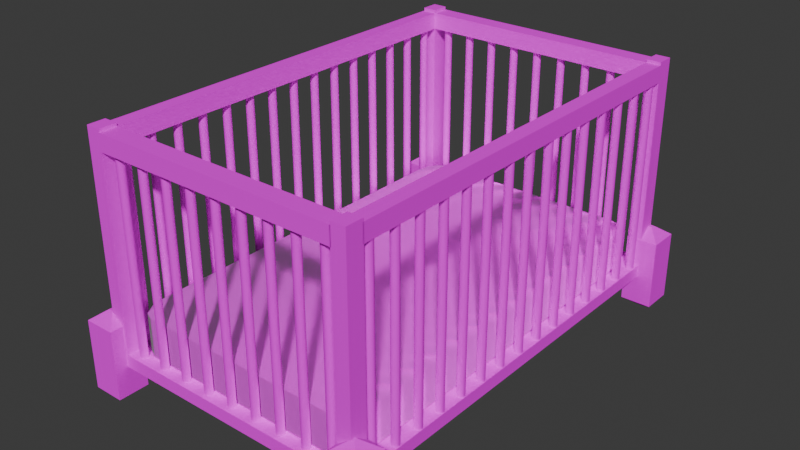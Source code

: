 # Source: BabyCrib.blend  (saved by Blender 4.1.24; exported with 4.5.12 LTS)
import bpy
from mathutils import Matrix  # noqa: F401  (used for matrix-valued properties, if any)

bpy.ops.wm.read_factory_settings(use_empty=True)
scene = bpy.context.scene
scene.name = 'Scene'

# ---- collections
col_collection = bpy.data.collections.new('Collection'); scene.collection.children.link(col_collection)

# ---- images (referenced by path relative to the original .blend; pixels are not part of the script)
import os
ASSET_DIR = os.environ.get("B2B_ASSET_DIR", "")  # directory of the original .blend (textures are referenced by path, not embedded)
HERE = os.path.dirname(os.path.abspath(__file__))  # packed textures are extracted next to this script under _unpacked/

def load_image(name, relpath, width, height, colorspace="sRGB"):
    """Load a texture the original file referenced (path relative to the .blend, or extracted next to this script)."""
    p = next((c for c in (os.path.join(HERE, relpath), os.path.join(ASSET_DIR, relpath)) if relpath and os.path.exists(c)), "")
    if p:
        img = bpy.data.images.load(p, check_existing=True)
        img.name = name
    else:  # same state as the original file: an image datablock whose file is absent (Cycles renders it pink)
        img = bpy.data.images.new(name, width, height)
        img.source = "FILE"
        img.filepath = "//" + (relpath or name)
    img.colorspace_settings.name = colorspace
    return img
img_poliigon_woodfloorash_4186_basecolor_jpg = load_image('Poliigon_WoodFloorAsh_4186_BaseColor.jpg', '2K/Poliigon_WoodFloorAsh_4186_BaseColor.jpg', 1024, 1024, 'sRGB')
img_towelcotton001_ao_1k_metalness_png = load_image('TowelCotton001_AO_1K_METALNESS.png', 'TowelCotton001_AO_1K_METALNESS.png', 1024, 1024, 'sRGB')
img_towelcotton001_col_1k_metalness_png = load_image('TowelCotton001_COL_1K_METALNESS.png', 'TowelCotton001_COL_1K_METALNESS.png', 1024, 1024, 'sRGB')
img_towelcotton001_roughness_1k_metalness_png = load_image('TowelCotton001_ROUGHNESS_1K_METALNESS.png', 'TowelCotton001_ROUGHNESS_1K_METALNESS.png', 1024, 1024, 'sRGB')
img_towelcotton001_nrm_1k_metalness_png = load_image('TowelCotton001_NRM_1K_METALNESS.png', 'TowelCotton001_NRM_1K_METALNESS.png', 1024, 1024, 'sRGB')

# ---- materials (node trees are filled in below, after node groups)
mat_woodmatcrib_001 = bpy.data.materials.new('WOODMATCRIB.001')
mat_woodmatcrib_001.use_transparent_shadow = False
mat_cribmatfabric = bpy.data.materials.new('cribmatfabric')
mat_cribmatfabric.use_transparent_shadow = False

# ---- material node trees
mat_woodmatcrib_001.use_nodes = True; mat_woodmatcrib_001.node_tree.nodes.clear()
_N = mat_woodmatcrib_001.node_tree.nodes; _L = mat_woodmatcrib_001.node_tree.links
n0 = _N.new('ShaderNodeBsdfPrincipled'); n0.name = 'Principled BSDF'; n0.location = (47, 298)
n0.inputs[2].default_value = 1.0
n0.inputs[3].default_value = 1.0
n0.inputs[13].default_value = 0.0
n0.inputs[14].default_value = (0.2527, 0.2527, 0.2527, 1.0)
n1 = _N.new('ShaderNodeOutputMaterial'); n1.name = 'Material Output'; n1.location = (300, 300)
n2 = _N.new('ShaderNodeTexImage'); n2.name = 'Image Texture.001'; n2.location = (-456, 382)
n2.image = img_poliigon_woodfloorash_4186_basecolor_jpg
_L.new(n0.outputs[0], n1.inputs[0])
_L.new(n2.outputs[0], n0.inputs[0])
n1.is_active_output = True
mat_cribmatfabric.use_nodes = True; mat_cribmatfabric.node_tree.nodes.clear()
_N = mat_cribmatfabric.node_tree.nodes; _L = mat_cribmatfabric.node_tree.links
n0 = _N.new('ShaderNodeBsdfPrincipled'); n0.name = 'Principled BSDF'; n0.location = (83, 300)
n1 = _N.new('ShaderNodeOutputMaterial'); n1.name = 'Material Output'; n1.location = (373, 300)
n2 = _N.new('ShaderNodeTexImage'); n2.name = 'Image Texture'; n2.location = (-719, 490)
n2.image = img_towelcotton001_ao_1k_metalness_png
n3 = _N.new('ShaderNodeTexImage'); n3.name = 'Image Texture.001'; n3.location = (-564, 253)
n3.image = img_towelcotton001_col_1k_metalness_png
n4 = _N.new('ShaderNodeTexImage'); n4.name = 'Image Texture.002'; n4.location = (-557, 185)
n4.image = img_towelcotton001_roughness_1k_metalness_png
n5 = _N.new('ShaderNodeTexImage'); n5.name = 'Image Texture.003'; n5.location = (-304, 49)
n5.image = img_towelcotton001_nrm_1k_metalness_png
_L.new(n0.outputs[0], n1.inputs[0])
_L.new(n2.outputs[0], n0.inputs[0])
_L.new(n5.outputs[0], n0.inputs[5])
_L.new(n4.outputs[0], n0.inputs[2])
_L.new(n3.outputs[0], n0.inputs[3])
n1.is_active_output = True

# ---- world
world_world = bpy.data.worlds.new('World'); scene.world = world_world
world_world.use_nodes = True; world_world.node_tree.nodes.clear()
_N = world_world.node_tree.nodes; _L = world_world.node_tree.links
n0 = _N.new('ShaderNodeOutputWorld'); n0.name = 'World Output'; n0.location = (300, 300)
n1 = _N.new('ShaderNodeBackground'); n1.name = 'Background'; n1.location = (10, 300)
n1.inputs[0].default_value = (0.05088, 0.05088, 0.05088, 1.0)
_L.new(n1.outputs[0], n0.inputs[0])
n0.is_active_output = True
world_world.color = (0.05088, 0.05088, 0.05088)
world_world.use_sun_shadow = False
world_world.sun_shadow_jitter_overblur = 0.0

# ---- meshes
me_cube = bpy.data.meshes.new('Cube')
me_cube.from_pydata([(1.0, 1.0, 1.0), (1.0, 1.0, -1.0), (1.0, -1.0, 1.0), (1.0, -1.0, -1.0), (-1.0, 1.0, 1.0), (-1.0, 1.0, -1.0), (-1.0, -1.0, 1.0), (-1.0, -1.0, -1.0), (0.1374, -0.1374, 1.291), (-0.1374, -0.1374, 1.291), (0.1374, 0.1374, 1.291), (-0.1374, 0.1374, 1.291), (-0.0956, 0.0956, -1.291), (-0.0956, -0.0956, -1.291), (0.0956, 0.0956, -1.291), (0.0956, -0.0956, -1.291)], [], [(4, 6, 9, 11), (3, 2, 6, 7), (7, 6, 4, 5), (7, 5, 12, 13), (1, 0, 2, 3), (5, 4, 0, 1), (10, 11, 9, 8), (2, 0, 10, 8), (0, 4, 11, 10), (6, 2, 8, 9), (12, 14, 15, 13), (1, 3, 15, 14), (5, 1, 14, 12), (3, 7, 13, 15)])
_uv = me_cube.uv_layers.new(name='UVMap')
_uv.uv.foreach_set('vector', [0.625, 0.25, 0.625, 0.0, 0.625, 0.0, 0.625, 0.25, 0.375, 0.75, 0.625, 0.75, 0.625, 1.0, 0.375, 1.0, 0.375, 0.0, 0.625, 0.0, 0.625, 0.25, 0.375, 0.25, 0.375, 0.0, 0.375, 0.25, 0.375, 0.25, 0.375, 0.0, 0.375, 0.5, 0.625, 0.5, 0.625, 0.75, 0.375, 0.75, 0.375, 0.25, 0.625, 0.25, 0.625, 0.5, 0.375, 0.5, 0.625, 0.5, 0.875, 0.5, 0.875, 0.75, 0.625, 0.75, 0.625, 0.75, 0.625, 0.5, 0.625, 0.5, 0.625, 0.75, 0.625, 0.5, 0.625, 0.25, 0.625, 0.25, 0.625, 0.5, 0.625, 1.0, 0.625, 0.75, 0.625, 0.75, 0.625, 1.0, 0.125, 0.5, 0.375, 0.5, 0.375, 0.75, 0.125, 0.75, 0.375, 0.5, 0.375, 0.75, 0.375, 0.75, 0.375, 0.5, 0.375, 0.25, 0.375, 0.5, 0.375, 0.5, 0.375, 0.25, 0.375, 0.75, 0.375, 1.0, 0.375, 1.0, 0.375, 0.75])
me_cube.materials.append(mat_woodmatcrib_001)
me_cube.use_mirror_vertex_groups = False
me_cube.update()
me_cube_001 = bpy.data.meshes.new('Cube.001')
me_cube_001.from_pydata([(1.0, 1.0, 1.0), (1.0, 1.0, -1.0), (1.0, -1.0, 1.0), (1.0, -1.0, -1.0), (-1.0, 1.0, 1.0), (-1.0, 1.0, -1.0), (-1.0, -1.0, 1.0), (-1.0, -1.0, -1.0), (0.1374, -0.1374, 1.291), (-0.1374, -0.1374, 1.291), (0.1374, 0.1374, 1.291), (-0.1374, 0.1374, 1.291), (-0.0956, 0.0956, -1.291), (-0.0956, -0.0956, -1.291), (0.0956, 0.0956, -1.291), (0.0956, -0.0956, -1.291)], [], [(4, 6, 9, 11), (3, 2, 6, 7), (7, 6, 4, 5), (7, 5, 12, 13), (1, 0, 2, 3), (5, 4, 0, 1), (10, 11, 9, 8), (2, 0, 10, 8), (0, 4, 11, 10), (6, 2, 8, 9), (12, 14, 15, 13), (1, 3, 15, 14), (5, 1, 14, 12), (3, 7, 13, 15)])
_uv = me_cube_001.uv_layers.new(name='UVMap')
_uv.uv.foreach_set('vector', [0.625, 0.25, 0.625, 0.0, 0.625, 0.0, 0.625, 0.25, 0.375, 0.75, 0.625, 0.75, 0.625, 1.0, 0.375, 1.0, 0.375, 0.0, 0.625, 0.0, 0.625, 0.25, 0.375, 0.25, 0.375, 0.0, 0.375, 0.25, 0.375, 0.25, 0.375, 0.0, 0.375, 0.5, 0.625, 0.5, 0.625, 0.75, 0.375, 0.75, 0.375, 0.25, 0.625, 0.25, 0.625, 0.5, 0.375, 0.5, 0.625, 0.5, 0.875, 0.5, 0.875, 0.75, 0.625, 0.75, 0.625, 0.75, 0.625, 0.5, 0.625, 0.5, 0.625, 0.75, 0.625, 0.5, 0.625, 0.25, 0.625, 0.25, 0.625, 0.5, 0.625, 1.0, 0.625, 0.75, 0.625, 0.75, 0.625, 1.0, 0.125, 0.5, 0.375, 0.5, 0.375, 0.75, 0.125, 0.75, 0.375, 0.5, 0.375, 0.75, 0.375, 0.75, 0.375, 0.5, 0.375, 0.25, 0.375, 0.5, 0.375, 0.5, 0.375, 0.25, 0.375, 0.75, 0.375, 1.0, 0.375, 1.0, 0.375, 0.75])
me_cube_001.materials.append(mat_woodmatcrib_001)
me_cube_001.use_mirror_vertex_groups = False
me_cube_001.update()
me_cube_002 = bpy.data.meshes.new('Cube.002')
me_cube_002.from_pydata([(1.0, 1.0, 1.0), (1.0, 1.0, -1.0), (1.0, -1.0, 1.0), (1.0, -1.0, -1.0), (-1.0, 1.0, 1.0), (-1.0, 1.0, -1.0), (-1.0, -1.0, 1.0), (-1.0, -1.0, -1.0), (0.1374, -0.1374, 1.291), (-0.1374, -0.1374, 1.291), (0.1374, 0.1374, 1.291), (-0.1374, 0.1374, 1.291), (-0.0956, 0.0956, -1.291), (-0.0956, -0.0956, -1.291), (0.0956, 0.0956, -1.291), (0.0956, -0.0956, -1.291)], [], [(4, 6, 9, 11), (3, 2, 6, 7), (7, 6, 4, 5), (7, 5, 12, 13), (1, 0, 2, 3), (5, 4, 0, 1), (10, 11, 9, 8), (2, 0, 10, 8), (0, 4, 11, 10), (6, 2, 8, 9), (12, 14, 15, 13), (1, 3, 15, 14), (5, 1, 14, 12), (3, 7, 13, 15)])
_uv = me_cube_002.uv_layers.new(name='UVMap')
_uv.uv.foreach_set('vector', [0.625, 0.25, 0.625, 0.0, 0.625, 0.0, 0.625, 0.25, 0.375, 0.75, 0.625, 0.75, 0.625, 1.0, 0.375, 1.0, 0.375, 0.0, 0.625, 0.0, 0.625, 0.25, 0.375, 0.25, 0.375, 0.0, 0.375, 0.25, 0.375, 0.25, 0.375, 0.0, 0.375, 0.5, 0.625, 0.5, 0.625, 0.75, 0.375, 0.75, 0.375, 0.25, 0.625, 0.25, 0.625, 0.5, 0.375, 0.5, 0.625, 0.5, 0.875, 0.5, 0.875, 0.75, 0.625, 0.75, 0.625, 0.75, 0.625, 0.5, 0.625, 0.5, 0.625, 0.75, 0.625, 0.5, 0.625, 0.25, 0.625, 0.25, 0.625, 0.5, 0.625, 1.0, 0.625, 0.75, 0.625, 0.75, 0.625, 1.0, 0.125, 0.5, 0.375, 0.5, 0.375, 0.75, 0.125, 0.75, 0.375, 0.5, 0.375, 0.75, 0.375, 0.75, 0.375, 0.5, 0.375, 0.25, 0.375, 0.5, 0.375, 0.5, 0.375, 0.25, 0.375, 0.75, 0.375, 1.0, 0.375, 1.0, 0.375, 0.75])
me_cube_002.materials.append(mat_woodmatcrib_001)
me_cube_002.use_mirror_vertex_groups = False
me_cube_002.update()
me_cube_003 = bpy.data.meshes.new('Cube.003')
me_cube_003.from_pydata([(1.0, 1.0, 1.0), (1.0, 1.0, -1.0), (1.0, -1.0, 1.0), (1.0, -1.0, -1.0), (-1.0, 1.0, 1.0), (-1.0, 1.0, -1.0), (-1.0, -1.0, 1.0), (-1.0, -1.0, -1.0), (0.1374, -0.1374, 1.291), (-0.1374, -0.1374, 1.291), (0.1374, 0.1374, 1.291), (-0.1374, 0.1374, 1.291), (-0.0956, 0.0956, -1.291), (-0.0956, -0.0956, -1.291), (0.0956, 0.0956, -1.291), (0.0956, -0.0956, -1.291)], [], [(4, 6, 9, 11), (3, 2, 6, 7), (7, 6, 4, 5), (7, 5, 12, 13), (1, 0, 2, 3), (5, 4, 0, 1), (10, 11, 9, 8), (2, 0, 10, 8), (0, 4, 11, 10), (6, 2, 8, 9), (12, 14, 15, 13), (1, 3, 15, 14), (5, 1, 14, 12), (3, 7, 13, 15)])
_uv = me_cube_003.uv_layers.new(name='UVMap')
_uv.uv.foreach_set('vector', [0.625, 0.25, 0.625, 0.0, 0.625, 0.0, 0.625, 0.25, 0.375, 0.75, 0.625, 0.75, 0.625, 1.0, 0.375, 1.0, 0.375, 0.0, 0.625, 0.0, 0.625, 0.25, 0.375, 0.25, 0.375, 0.0, 0.375, 0.25, 0.375, 0.25, 0.375, 0.0, 0.375, 0.5, 0.625, 0.5, 0.625, 0.75, 0.375, 0.75, 0.375, 0.25, 0.625, 0.25, 0.625, 0.5, 0.375, 0.5, 0.625, 0.5, 0.875, 0.5, 0.875, 0.75, 0.625, 0.75, 0.625, 0.75, 0.625, 0.5, 0.625, 0.5, 0.625, 0.75, 0.625, 0.5, 0.625, 0.25, 0.625, 0.25, 0.625, 0.5, 0.625, 1.0, 0.625, 0.75, 0.625, 0.75, 0.625, 1.0, 0.125, 0.5, 0.375, 0.5, 0.375, 0.75, 0.125, 0.75, 0.375, 0.5, 0.375, 0.75, 0.375, 0.75, 0.375, 0.5, 0.375, 0.25, 0.375, 0.5, 0.375, 0.5, 0.375, 0.25, 0.375, 0.75, 0.375, 1.0, 0.375, 1.0, 0.375, 0.75])
me_cube_003.materials.append(mat_woodmatcrib_001)
me_cube_003.use_mirror_vertex_groups = False
me_cube_003.update()
me_cube_004 = bpy.data.meshes.new('Cube.004')
me_cube_004.from_pydata([(-1.0, -1.0, -1.0), (-1.0, -1.0, 1.0), (-1.0, 1.0, -1.0), (-1.0, 1.0, 1.0), (1.0, -1.0, -1.0), (1.0, -1.0, 1.0), (1.0, 1.0, -1.0), (1.0, 1.0, 1.0), (0.8952, 1.0, -1.0), (-0.8952, 1.0, -1.0), (-0.8952, 1.0, 1.0), (0.8952, 1.0, 1.0), (-0.8952, -1.0, -1.0), (0.8952, -1.0, -1.0), (0.8952, -1.0, 1.0), (-0.8952, -1.0, 1.0), (-1.0, 0.9208, -1.0), (-1.0, -0.9208, -1.0), (-1.0, -0.9208, 1.0), (-1.0, 0.9208, 1.0), (1.0, -0.9208, -1.0), (1.0, 0.9208, -1.0), (1.0, 0.9208, 1.0), (1.0, -0.9208, 1.0), (0.8952, 0.9208, 1.0), (0.8952, -0.9208, 1.0), (-0.8952, 0.9208, 1.0), (-0.8952, -0.9208, 1.0), (-0.8952, 0.9208, -1.0), (-0.8952, -0.9208, -1.0), (0.8952, 0.9208, -1.0), (0.8952, -0.9208, -1.0), (-1.0, -0.9208, -31.47), (-1.0, -1.0, -31.47), (-0.8952, 1.0, -31.47), (-1.0, 1.0, -31.47), (1.0, 0.9208, -31.47), (1.0, 1.0, -31.47), (0.8952, -1.0, -31.47), (1.0, -1.0, -31.47), (0.8952, 1.0, -31.47), (-0.8952, -1.0, -31.47), (-0.8952, -0.9208, -31.47), (0.8952, -0.9208, -31.47), (-1.0, 0.9208, -31.47), (1.0, -0.9208, -31.47), (-0.8952, 0.9208, -31.47), (0.8952, 0.9208, -31.47), (-1.0, -0.9208, -34.14), (-1.0, -1.0, -34.14), (-0.8952, 1.0, -34.14), (-1.0, 1.0, -34.14), (1.0, 0.9208, -34.14), (1.0, 1.0, -34.14), (0.8952, -1.0, -34.14), (1.0, -1.0, -34.14), (0.8952, 1.0, -34.14), (-0.8952, -1.0, -34.14), (-0.8952, -0.9208, -34.14), (0.8952, -0.9208, -34.14), (-1.0, 0.9208, -34.14), (1.0, -0.9208, -34.14), (-0.8952, 0.9208, -34.14), (0.8952, 0.9208, -34.14), (-1.0, -0.9208, -34.63), (-1.0, -1.0, -34.63), (-0.8952, 1.0, -34.63), (-1.0, 1.0, -34.63), (1.0, 0.9208, -34.63), (1.0, 1.0, -34.63), (0.8952, -1.0, -34.63), (1.0, -1.0, -34.63), (0.8952, 1.0, -34.63), (-0.8952, -1.0, -34.63), (-0.8952, -0.9208, -34.63), (0.8952, -0.9208, -34.63), (-1.0, 0.9208, -34.63), (1.0, -0.9208, -34.63), (-0.8952, 0.9208, -34.63), (0.8952, 0.9208, -34.63), (-0.895, 1.0, -31.47), (-0.895, 0.9208, -31.47), (-0.895, 1.0, -34.14), (-0.895, 0.9208, -34.14), (-0.8952, -0.9236, -31.47), (-1.0, -0.9236, -31.47), (-0.8952, -0.9236, -34.14), (-1.0, -0.9236, -34.14), (0.8987, -0.9208, -31.47), (0.8987, -1.0, -31.47), (0.8987, -0.9208, -34.14), (0.8987, -1.0, -34.14), (1.0, -0.9227, -31.47), (0.8952, -0.9227, -31.47), (1.0, -0.9227, -34.14), (0.8952, -0.9227, -34.14)], [], [(16, 19, 3, 2), (8, 11, 7, 6), (20, 23, 5, 4), (12, 15, 1, 0), (4, 13, 38, 39), (27, 18, 1, 15), (23, 25, 14, 5), (25, 27, 15, 14), (17, 29, 42, 32), (29, 31, 13, 12), (4, 5, 14, 13), (13, 14, 15, 12), (2, 3, 10, 9), (9, 10, 11, 8), (9, 8, 30, 28), (28, 30, 31, 29), (20, 4, 39, 45), (16, 28, 29, 17), (11, 10, 26, 24), (24, 26, 27, 25), (7, 11, 24, 22), (22, 24, 25, 23), (10, 3, 19, 26), (26, 19, 18, 27), (21, 30, 47, 36), (30, 21, 20, 31), (6, 7, 22, 21), (21, 22, 23, 20), (0, 1, 18, 17), (17, 18, 19, 16), (35, 34, 50, 51), (44, 35, 51, 60), (43, 45, 61, 59), (33, 32, 48, 49), (9, 28, 46, 34), (31, 20, 45, 43), (2, 9, 34, 35), (8, 6, 37, 40), (30, 8, 40, 47), (16, 2, 35, 44), (6, 21, 36, 37), (29, 12, 41, 42), (0, 17, 32, 33), (13, 31, 43, 38), (12, 0, 33, 41), (28, 16, 44, 46), (52, 63, 79, 68), (58, 57, 73, 74), (48, 58, 74, 64), (57, 49, 65, 73), (45, 39, 55, 61), (37, 36, 52, 53), (34, 46, 62, 50), (39, 38, 54, 55), (40, 56, 82, 80), (40, 37, 53, 56), (62, 46, 84, 86), (41, 33, 49, 57), (32, 42, 58, 48), (41, 57, 91, 89), (36, 47, 93, 92), (38, 43, 59, 54), (75, 77, 71, 70), (64, 74, 73, 65), (67, 66, 78, 76), (72, 69, 68, 79), (54, 59, 75, 70), (49, 48, 64, 65), (59, 61, 77, 75), (60, 51, 67, 76), (51, 50, 66, 67), (61, 55, 71, 77), (53, 52, 68, 69), (50, 62, 78, 66), (55, 54, 70, 71), (63, 56, 72, 79), (56, 53, 69, 72), (62, 60, 76, 78), (81, 80, 82, 83), (56, 63, 83, 82), (63, 47, 81, 83), (47, 40, 80, 81), (84, 85, 87, 86), (46, 44, 85, 84), (60, 62, 86, 87), (44, 60, 87, 85), (88, 89, 91, 90), (57, 58, 90, 91), (58, 42, 88, 90), (42, 41, 89, 88), (92, 93, 95, 94), (52, 36, 92, 94), (47, 63, 95, 93), (63, 52, 94, 95)])
_uv = me_cube_004.uv_layers.new(name='UVMap')
_uv.uv.foreach_set('vector', [0.375, 0.2401, 0.625, 0.2401, 0.625, 0.25, 0.375, 0.25, 0.375, 0.4869, 0.625, 0.4869, 0.625, 0.5, 0.375, 0.5, 0.375, 0.7401, 0.625, 0.7401, 0.625, 0.75, 0.375, 0.75, 0.375, 0.9869, 0.625, 0.9869, 0.625, 1.0, 0.375, 1.0, 0.375, 0.75, 0.375, 0.7631, 0.375, 0.7631, 0.375, 0.75, 0.8619, 0.7401, 0.875, 0.7401, 0.875, 0.75, 0.8619, 0.75, 0.625, 0.7401, 0.6381, 0.7401, 0.6381, 0.75, 0.625, 0.75, 0.6381, 0.7401, 0.8619, 0.7401, 0.8619, 0.75, 0.6381, 0.75, 0.125, 0.7401, 0.1381, 0.7401, 0.1381, 0.7401, 0.125, 0.7401, 0.1381, 0.7401, 0.3619, 0.7401, 0.3619, 0.75, 0.1381, 0.75, 0.375, 0.75, 0.625, 0.75, 0.625, 0.7631, 0.375, 0.7631, 0.375, 0.7631, 0.625, 0.7631, 0.625, 0.9869, 0.375, 0.9869, 0.375, 0.25, 0.625, 0.25, 0.625, 0.2631, 0.375, 0.2631, 0.375, 0.2631, 0.625, 0.2631, 0.625, 0.4869, 0.375, 0.4869, 0.1381, 0.5, 0.3619, 0.5, 0.3619, 0.5099, 0.1381, 0.5099, 0.1381, 0.5099, 0.3619, 0.5099, 0.3619, 0.7401, 0.1381, 0.7401, 0.375, 0.7401, 0.375, 0.75, 0.375, 0.75, 0.375, 0.7401, 0.125, 0.5099, 0.1381, 0.5099, 0.1381, 0.7401, 0.125, 0.7401, 0.6381, 0.5, 0.8619, 0.5, 0.8619, 0.5099, 0.6381, 0.5099, 0.6381, 0.5099, 0.8619, 0.5099, 0.8619, 0.7401, 0.6381, 0.7401, 0.625, 0.5, 0.6381, 0.5, 0.6381, 0.5099, 0.625, 0.5099, 0.625, 0.5099, 0.6381, 0.5099, 0.6381, 0.7401, 0.625, 0.7401, 0.8619, 0.5, 0.875, 0.5, 0.875, 0.5099, 0.8619, 0.5099, 0.8619, 0.5099, 0.875, 0.5099, 0.875, 0.7401, 0.8619, 0.7401, 0.375, 0.5099, 0.3619, 0.5099, 0.3619, 0.5099, 0.375, 0.5099, 0.3619, 0.5099, 0.375, 0.5099, 0.375, 0.7401, 0.3619, 0.7401, 0.375, 0.5, 0.625, 0.5, 0.625, 0.5099, 0.375, 0.5099, 0.375, 0.5099, 0.625, 0.5099, 0.625, 0.7401, 0.375, 0.7401, 0.375, 0.0, 0.625, 0.0, 0.625, 0.009901, 0.375, 0.009901, 0.375, 0.009901, 0.625, 0.009901, 0.625, 0.2401, 0.375, 0.2401, 0.375, 0.25, 0.375, 0.2631, 0.375, 0.2631, 0.375, 0.25, 0.375, 0.2401, 0.375, 0.25, 0.375, 0.25, 0.375, 0.2401, 0.3619, 0.7401, 0.375, 0.7401, 0.375, 0.7401, 0.3619, 0.7401, 0.375, 0.0, 0.375, 0.009901, 0.375, 0.009901, 0.375, 0.0, 0.1381, 0.5, 0.1381, 0.5099, 0.1381, 0.5099, 0.1381, 0.5, 0.3619, 0.7401, 0.375, 0.7401, 0.375, 0.7401, 0.3619, 0.7401, 0.375, 0.25, 0.375, 0.2631, 0.375, 0.2631, 0.375, 0.25, 0.375, 0.4869, 0.375, 0.5, 0.375, 0.5, 0.375, 0.4869, 0.3619, 0.5099, 0.3619, 0.5, 0.3619, 0.5, 0.3619, 0.5099, 0.375, 0.2401, 0.375, 0.25, 0.375, 0.25, 0.375, 0.2401, 0.375, 0.5, 0.375, 0.5099, 0.375, 0.5099, 0.375, 0.5, 0.1381, 0.7401, 0.1381, 0.75, 0.1381, 0.75, 0.1381, 0.7401, 0.375, 0.0, 0.375, 0.009901, 0.375, 0.009901, 0.375, 0.0, 0.3619, 0.75, 0.3619, 0.7401, 0.3619, 0.7401, 0.3619, 0.75, 0.375, 0.9869, 0.375, 1.0, 0.375, 1.0, 0.375, 0.9869, 0.1381, 0.5099, 0.125, 0.5099, 0.125, 0.5099, 0.1381, 0.5099, 0.375, 0.5099, 0.3619, 0.5099, 0.3619, 0.5099, 0.375, 0.5099, 0.1381, 0.7401, 0.1381, 0.75, 0.1381, 0.75, 0.1381, 0.7401, 0.125, 0.7401, 0.1381, 0.7401, 0.1381, 0.7401, 0.125, 0.7401, 0.375, 0.9869, 0.375, 1.0, 0.375, 1.0, 0.375, 0.9869, 0.375, 0.7401, 0.375, 0.75, 0.375, 0.75, 0.375, 0.7401, 0.375, 0.5, 0.375, 0.5099, 0.375, 0.5099, 0.375, 0.5, 0.1381, 0.5, 0.1381, 0.5099, 0.1381, 0.5099, 0.1381, 0.5, 0.375, 0.75, 0.375, 0.7631, 0.375, 0.7631, 0.375, 0.75, 0.375, 0.4869, 0.375, 0.4869, 0.375, 0.4869, 0.375, 0.4869, 0.375, 0.4869, 0.375, 0.5, 0.375, 0.5, 0.375, 0.4869, 0.1381, 0.5099, 0.1381, 0.5099, 0.1381, 0.5099, 0.1381, 0.5099, 0.375, 0.9869, 0.375, 1.0, 0.375, 1.0, 0.375, 0.9869, 0.125, 0.7401, 0.1381, 0.7401, 0.1381, 0.7401, 0.125, 0.7401, 0.375, 0.9869, 0.375, 0.9869, 0.375, 0.9869, 0.375, 0.9869, 0.375, 0.5099, 0.3619, 0.5099, 0.3619, 0.5099, 0.375, 0.5099, 0.3619, 0.75, 0.3619, 0.7401, 0.3619, 0.7401, 0.3619, 0.75, 0.3619, 0.7401, 0.375, 0.7401, 0.375, 0.75, 0.3619, 0.75, 0.125, 0.7401, 0.1381, 0.7401, 0.1381, 0.75, 0.125, 0.75, 0.125, 0.5, 0.1381, 0.5, 0.1381, 0.5099, 0.125, 0.5099, 0.3619, 0.5, 0.375, 0.5, 0.375, 0.5099, 0.3619, 0.5099, 0.3619, 0.75, 0.3619, 0.7401, 0.3619, 0.7401, 0.3619, 0.75, 0.375, 0.0, 0.375, 0.009901, 0.375, 0.009901, 0.375, 0.0, 0.3619, 0.7401, 0.375, 0.7401, 0.375, 0.7401, 0.3619, 0.7401, 0.375, 0.2401, 0.375, 0.25, 0.375, 0.25, 0.375, 0.2401, 0.375, 0.25, 0.375, 0.2631, 0.375, 0.2631, 0.375, 0.25, 0.375, 0.7401, 0.375, 0.75, 0.375, 0.75, 0.375, 0.7401, 0.375, 0.5, 0.375, 0.5099, 0.375, 0.5099, 0.375, 0.5, 0.1381, 0.5, 0.1381, 0.5099, 0.1381, 0.5099, 0.1381, 0.5, 0.375, 0.75, 0.375, 0.7631, 0.375, 0.7631, 0.375, 0.75, 0.3619, 0.5099, 0.3619, 0.5, 0.3619, 0.5, 0.3619, 0.5099, 0.375, 0.4869, 0.375, 0.5, 0.375, 0.5, 0.375, 0.4869, 0.1381, 0.5099, 0.125, 0.5099, 0.125, 0.5099, 0.1381, 0.5099, 0.3619, 0.5099, 0.3619, 0.5, 0.3619, 0.5, 0.3619, 0.5099, 0.3619, 0.5, 0.3619, 0.5099, 0.3619, 0.5099, 0.3619, 0.5, 0.3619, 0.5099, 0.3619, 0.5099, 0.3619, 0.5099, 0.3619, 0.5099, 0.3619, 0.5099, 0.3619, 0.5, 0.3619, 0.5, 0.3619, 0.5099, 0.1381, 0.5099, 0.125, 0.5099, 0.125, 0.5099, 0.1381, 0.5099, 0.1381, 0.5099, 0.125, 0.5099, 0.125, 0.5099, 0.1381, 0.5099, 0.125, 0.5099, 0.1381, 0.5099, 0.1381, 0.5099, 0.125, 0.5099, 0.375, 0.2401, 0.375, 0.2401, 0.375, 0.2401, 0.375, 0.2401, 0.1381, 0.7401, 0.1381, 0.75, 0.1381, 0.75, 0.1381, 0.7401, 0.1381, 0.75, 0.1381, 0.7401, 0.1381, 0.7401, 0.1381, 0.75, 0.1381, 0.7401, 0.1381, 0.7401, 0.1381, 0.7401, 0.1381, 0.7401, 0.1381, 0.7401, 0.1381, 0.75, 0.1381, 0.75, 0.1381, 0.7401, 0.375, 0.5099, 0.3619, 0.5099, 0.3619, 0.5099, 0.375, 0.5099, 0.375, 0.5099, 0.375, 0.5099, 0.375, 0.5099, 0.375, 0.5099, 0.3619, 0.5099, 0.3619, 0.5099, 0.3619, 0.5099, 0.3619, 0.5099, 0.3619, 0.5099, 0.375, 0.5099, 0.375, 0.5099, 0.3619, 0.5099])
me_cube_004.materials.append(mat_woodmatcrib_001)
me_cube_004.update()
me_cylinder = bpy.data.meshes.new('Cylinder')
me_cylinder.from_pydata([(0.0, 1.0, -1.0), (0.0, 1.0, 1.0), (0.1951, 0.9808, -1.0), (0.1951, 0.9808, 1.0), (0.3827, 0.9239, -1.0), (0.3827, 0.9239, 1.0), (0.5556, 0.8315, -1.0), (0.5556, 0.8315, 1.0), (0.7071, 0.7071, -1.0), (0.7071, 0.7071, 1.0), (0.8315, 0.5556, -1.0), (0.8315, 0.5556, 1.0), (0.9239, 0.3827, -1.0), (0.9239, 0.3827, 1.0), (0.9808, 0.1951, -1.0), (0.9808, 0.1951, 1.0), (1.0, 0.0, -1.0), (1.0, 0.0, 1.0), (0.9808, -0.1951, -1.0), (0.9808, -0.1951, 1.0), (0.9239, -0.3827, -1.0), (0.9239, -0.3827, 1.0), (0.8315, -0.5556, -1.0), (0.8315, -0.5556, 1.0), (0.7071, -0.7071, -1.0), (0.7071, -0.7071, 1.0), (0.5556, -0.8315, -1.0), (0.5556, -0.8315, 1.0), (0.3827, -0.9239, -1.0), (0.3827, -0.9239, 1.0), (0.1951, -0.9808, -1.0), (0.1951, -0.9808, 1.0), (0.0, -1.0, -1.0), (0.0, -1.0, 1.0), (-0.1951, -0.9808, -1.0), (-0.1951, -0.9808, 1.0), (-0.3827, -0.9239, -1.0), (-0.3827, -0.9239, 1.0), (-0.5556, -0.8315, -1.0), (-0.5556, -0.8315, 1.0), (-0.7071, -0.7071, -1.0), (-0.7071, -0.7071, 1.0), (-0.8315, -0.5556, -1.0), (-0.8315, -0.5556, 1.0), (-0.9239, -0.3827, -1.0), (-0.9239, -0.3827, 1.0), (-0.9808, -0.1951, -1.0), (-0.9808, -0.1951, 1.0), (-1.0, 0.0, -1.0), (-1.0, 0.0, 1.0), (-0.9808, 0.1951, -1.0), (-0.9808, 0.1951, 1.0), (-0.9239, 0.3827, -1.0), (-0.9239, 0.3827, 1.0), (-0.8315, 0.5556, -1.0), (-0.8315, 0.5556, 1.0), (-0.7071, 0.7071, -1.0), (-0.7071, 0.7071, 1.0), (-0.5556, 0.8315, -1.0), (-0.5556, 0.8315, 1.0), (-0.3827, 0.9239, -1.0), (-0.3827, 0.9239, 1.0), (-0.1951, 0.9808, -1.0), (-0.1951, 0.9808, 1.0)], [], [(0, 1, 3, 2), (2, 3, 5, 4), (4, 5, 7, 6), (6, 7, 9, 8), (8, 9, 11, 10), (10, 11, 13, 12), (12, 13, 15, 14), (14, 15, 17, 16), (16, 17, 19, 18), (18, 19, 21, 20), (20, 21, 23, 22), (22, 23, 25, 24), (24, 25, 27, 26), (26, 27, 29, 28), (28, 29, 31, 30), (30, 31, 33, 32), (32, 33, 35, 34), (34, 35, 37, 36), (36, 37, 39, 38), (38, 39, 41, 40), (40, 41, 43, 42), (42, 43, 45, 44), (44, 45, 47, 46), (46, 47, 49, 48), (48, 49, 51, 50), (50, 51, 53, 52), (52, 53, 55, 54), (54, 55, 57, 56), (56, 57, 59, 58), (58, 59, 61, 60), (3, 1, 63, 61, 59, 57, 55, 53, 51, 49, 47, 45, 43, 41, 39, 37, 35, 33, 31, 29, 27, 25, 23, 21, 19, 17, 15, 13, 11, 9, 7, 5), (60, 61, 63, 62), (62, 63, 1, 0), (0, 2, 4, 6, 8, 10, 12, 14, 16, 18, 20, 22, 24, 26, 28, 30, 32, 34, 36, 38, 40, 42, 44, 46, 48, 50, 52, 54, 56, 58, 60, 62)])
_uv = me_cylinder.uv_layers.new(name='UVMap')
_uv.uv.foreach_set('vector', [1.0, 0.5, 1.0, 1.0, 0.9688, 1.0, 0.9688, 0.5, 0.9688, 0.5, 0.9688, 1.0, 0.9375, 1.0, 0.9375, 0.5, 0.9375, 0.5, 0.9375, 1.0, 0.9062, 1.0, 0.9062, 0.5, 0.9062, 0.5, 0.9062, 1.0, 0.875, 1.0, 0.875, 0.5, 0.875, 0.5, 0.875, 1.0, 0.8438, 1.0, 0.8438, 0.5, 0.8438, 0.5, 0.8438, 1.0, 0.8125, 1.0, 0.8125, 0.5, 0.8125, 0.5, 0.8125, 1.0, 0.7812, 1.0, 0.7812, 0.5, 0.7812, 0.5, 0.7812, 1.0, 0.75, 1.0, 0.75, 0.5, 0.75, 0.5, 0.75, 1.0, 0.7188, 1.0, 0.7188, 0.5, 0.7188, 0.5, 0.7188, 1.0, 0.6875, 1.0, 0.6875, 0.5, 0.6875, 0.5, 0.6875, 1.0, 0.6562, 1.0, 0.6562, 0.5, 0.6562, 0.5, 0.6562, 1.0, 0.625, 1.0, 0.625, 0.5, 0.625, 0.5, 0.625, 1.0, 0.5938, 1.0, 0.5938, 0.5, 0.5938, 0.5, 0.5938, 1.0, 0.5625, 1.0, 0.5625, 0.5, 0.5625, 0.5, 0.5625, 1.0, 0.5312, 1.0, 0.5312, 0.5, 0.5312, 0.5, 0.5312, 1.0, 0.5, 1.0, 0.5, 0.5, 0.5, 0.5, 0.5, 1.0, 0.4688, 1.0, 0.4688, 0.5, 0.4688, 0.5, 0.4688, 1.0, 0.4375, 1.0, 0.4375, 0.5, 0.4375, 0.5, 0.4375, 1.0, 0.4062, 1.0, 0.4062, 0.5, 0.4062, 0.5, 0.4062, 1.0, 0.375, 1.0, 0.375, 0.5, 0.375, 0.5, 0.375, 1.0, 0.3438, 1.0, 0.3438, 0.5, 0.3438, 0.5, 0.3438, 1.0, 0.3125, 1.0, 0.3125, 0.5, 0.3125, 0.5, 0.3125, 1.0, 0.2812, 1.0, 0.2812, 0.5, 0.2812, 0.5, 0.2812, 1.0, 0.25, 1.0, 0.25, 0.5, 0.25, 0.5, 0.25, 1.0, 0.2188, 1.0, 0.2188, 0.5, 0.2188, 0.5, 0.2188, 1.0, 0.1875, 1.0, 0.1875, 0.5, 0.1875, 0.5, 0.1875, 1.0, 0.1562, 1.0, 0.1562, 0.5, 0.1562, 0.5, 0.1562, 1.0, 0.125, 1.0, 0.125, 0.5, 0.125, 0.5, 0.125, 1.0, 0.09375, 1.0, 0.09375, 0.5, 0.09375, 0.5, 0.09375, 1.0, 0.0625, 1.0, 0.0625, 0.5, 0.2968, 0.4854, 0.25, 0.49, 0.2032, 0.4854, 0.1582, 0.4717, 0.1167, 0.4496, 0.08029, 0.4197, 0.05045, 0.3833, 0.02827, 0.3418, 0.01461, 0.2968, 0.01, 0.25, 0.01461, 0.2032, 0.02827, 0.1582, 0.05045, 0.1167, 0.08029, 0.08029, 0.1167, 0.05045, 0.1582, 0.02827, 0.2032, 0.01461, 0.25, 0.01, 0.2968, 0.01461, 0.3418, 0.02827, 0.3833, 0.05045, 0.4197, 0.08029, 0.4496, 0.1167, 0.4717, 0.1582, 0.4854, 0.2032, 0.49, 0.25, 0.4854, 0.2968, 0.4717, 0.3418, 0.4496, 0.3833, 0.4197, 0.4197, 0.3833, 0.4496, 0.3418, 0.4717, 0.0625, 0.5, 0.0625, 1.0, 0.03125, 1.0, 0.03125, 0.5, 0.03125, 0.5, 0.03125, 1.0, 0.0, 1.0, 0.0, 0.5, 0.75, 0.49, 0.7968, 0.4854, 0.8418, 0.4717, 0.8833, 0.4496, 0.9197, 0.4197, 0.9496, 0.3833, 0.9717, 0.3418, 0.9854, 0.2968, 0.99, 0.25, 0.9854, 0.2032, 0.9717, 0.1582, 0.9496, 0.1167, 0.9197, 0.08029, 0.8833, 0.05045, 0.8418, 0.02827, 0.7968, 0.01461, 0.75, 0.01, 0.7032, 0.01461, 0.6582, 0.02827, 0.6167, 0.05045, 0.5803, 0.08029, 0.5504, 0.1167, 0.5283, 0.1582, 0.5146, 0.2032, 0.51, 0.25, 0.5146, 0.2968, 0.5283, 0.3418, 0.5504, 0.3833, 0.5803, 0.4197, 0.6167, 0.4496, 0.6582, 0.4717, 0.7032, 0.4854])
me_cylinder.materials.append(mat_woodmatcrib_001)
me_cylinder.update()
me_cylinder_001 = bpy.data.meshes.new('Cylinder.001')
me_cylinder_001.from_pydata([(0.0, 1.0, -1.0), (0.0, 1.0, 1.0), (0.1951, 0.9808, -1.0), (0.1951, 0.9808, 1.0), (0.3827, 0.9239, -1.0), (0.3827, 0.9239, 1.0), (0.5556, 0.8315, -1.0), (0.5556, 0.8315, 1.0), (0.7071, 0.7071, -1.0), (0.7071, 0.7071, 1.0), (0.8315, 0.5556, -1.0), (0.8315, 0.5556, 1.0), (0.9239, 0.3827, -1.0), (0.9239, 0.3827, 1.0), (0.9808, 0.1951, -1.0), (0.9808, 0.1951, 1.0), (1.0, 0.0, -1.0), (1.0, 0.0, 1.0), (0.9808, -0.1951, -1.0), (0.9808, -0.1951, 1.0), (0.9239, -0.3827, -1.0), (0.9239, -0.3827, 1.0), (0.8315, -0.5556, -1.0), (0.8315, -0.5556, 1.0), (0.7071, -0.7071, -1.0), (0.7071, -0.7071, 1.0), (0.5556, -0.8315, -1.0), (0.5556, -0.8315, 1.0), (0.3827, -0.9239, -1.0), (0.3827, -0.9239, 1.0), (0.1951, -0.9808, -1.0), (0.1951, -0.9808, 1.0), (0.0, -1.0, -1.0), (0.0, -1.0, 1.0), (-0.1951, -0.9808, -1.0), (-0.1951, -0.9808, 1.0), (-0.3827, -0.9239, -1.0), (-0.3827, -0.9239, 1.0), (-0.5556, -0.8315, -1.0), (-0.5556, -0.8315, 1.0), (-0.7071, -0.7071, -1.0), (-0.7071, -0.7071, 1.0), (-0.8315, -0.5556, -1.0), (-0.8315, -0.5556, 1.0), (-0.9239, -0.3827, -1.0), (-0.9239, -0.3827, 1.0), (-0.9808, -0.1951, -1.0), (-0.9808, -0.1951, 1.0), (-1.0, 0.0, -1.0), (-1.0, 0.0, 1.0), (-0.9808, 0.1951, -1.0), (-0.9808, 0.1951, 1.0), (-0.9239, 0.3827, -1.0), (-0.9239, 0.3827, 1.0), (-0.8315, 0.5556, -1.0), (-0.8315, 0.5556, 1.0), (-0.7071, 0.7071, -1.0), (-0.7071, 0.7071, 1.0), (-0.5556, 0.8315, -1.0), (-0.5556, 0.8315, 1.0), (-0.3827, 0.9239, -1.0), (-0.3827, 0.9239, 1.0), (-0.1951, 0.9808, -1.0), (-0.1951, 0.9808, 1.0)], [], [(0, 1, 3, 2), (2, 3, 5, 4), (4, 5, 7, 6), (6, 7, 9, 8), (8, 9, 11, 10), (10, 11, 13, 12), (12, 13, 15, 14), (14, 15, 17, 16), (16, 17, 19, 18), (18, 19, 21, 20), (20, 21, 23, 22), (22, 23, 25, 24), (24, 25, 27, 26), (26, 27, 29, 28), (28, 29, 31, 30), (30, 31, 33, 32), (32, 33, 35, 34), (34, 35, 37, 36), (36, 37, 39, 38), (38, 39, 41, 40), (40, 41, 43, 42), (42, 43, 45, 44), (44, 45, 47, 46), (46, 47, 49, 48), (48, 49, 51, 50), (50, 51, 53, 52), (52, 53, 55, 54), (54, 55, 57, 56), (56, 57, 59, 58), (58, 59, 61, 60), (3, 1, 63, 61, 59, 57, 55, 53, 51, 49, 47, 45, 43, 41, 39, 37, 35, 33, 31, 29, 27, 25, 23, 21, 19, 17, 15, 13, 11, 9, 7, 5), (60, 61, 63, 62), (62, 63, 1, 0), (0, 2, 4, 6, 8, 10, 12, 14, 16, 18, 20, 22, 24, 26, 28, 30, 32, 34, 36, 38, 40, 42, 44, 46, 48, 50, 52, 54, 56, 58, 60, 62)])
_uv = me_cylinder_001.uv_layers.new(name='UVMap')
_uv.uv.foreach_set('vector', [1.0, 0.5, 1.0, 1.0, 0.9688, 1.0, 0.9688, 0.5, 0.9688, 0.5, 0.9688, 1.0, 0.9375, 1.0, 0.9375, 0.5, 0.9375, 0.5, 0.9375, 1.0, 0.9062, 1.0, 0.9062, 0.5, 0.9062, 0.5, 0.9062, 1.0, 0.875, 1.0, 0.875, 0.5, 0.875, 0.5, 0.875, 1.0, 0.8438, 1.0, 0.8438, 0.5, 0.8438, 0.5, 0.8438, 1.0, 0.8125, 1.0, 0.8125, 0.5, 0.8125, 0.5, 0.8125, 1.0, 0.7812, 1.0, 0.7812, 0.5, 0.7812, 0.5, 0.7812, 1.0, 0.75, 1.0, 0.75, 0.5, 0.75, 0.5, 0.75, 1.0, 0.7188, 1.0, 0.7188, 0.5, 0.7188, 0.5, 0.7188, 1.0, 0.6875, 1.0, 0.6875, 0.5, 0.6875, 0.5, 0.6875, 1.0, 0.6562, 1.0, 0.6562, 0.5, 0.6562, 0.5, 0.6562, 1.0, 0.625, 1.0, 0.625, 0.5, 0.625, 0.5, 0.625, 1.0, 0.5938, 1.0, 0.5938, 0.5, 0.5938, 0.5, 0.5938, 1.0, 0.5625, 1.0, 0.5625, 0.5, 0.5625, 0.5, 0.5625, 1.0, 0.5312, 1.0, 0.5312, 0.5, 0.5312, 0.5, 0.5312, 1.0, 0.5, 1.0, 0.5, 0.5, 0.5, 0.5, 0.5, 1.0, 0.4688, 1.0, 0.4688, 0.5, 0.4688, 0.5, 0.4688, 1.0, 0.4375, 1.0, 0.4375, 0.5, 0.4375, 0.5, 0.4375, 1.0, 0.4062, 1.0, 0.4062, 0.5, 0.4062, 0.5, 0.4062, 1.0, 0.375, 1.0, 0.375, 0.5, 0.375, 0.5, 0.375, 1.0, 0.3438, 1.0, 0.3438, 0.5, 0.3438, 0.5, 0.3438, 1.0, 0.3125, 1.0, 0.3125, 0.5, 0.3125, 0.5, 0.3125, 1.0, 0.2812, 1.0, 0.2812, 0.5, 0.2812, 0.5, 0.2812, 1.0, 0.25, 1.0, 0.25, 0.5, 0.25, 0.5, 0.25, 1.0, 0.2188, 1.0, 0.2188, 0.5, 0.2188, 0.5, 0.2188, 1.0, 0.1875, 1.0, 0.1875, 0.5, 0.1875, 0.5, 0.1875, 1.0, 0.1562, 1.0, 0.1562, 0.5, 0.1562, 0.5, 0.1562, 1.0, 0.125, 1.0, 0.125, 0.5, 0.125, 0.5, 0.125, 1.0, 0.09375, 1.0, 0.09375, 0.5, 0.09375, 0.5, 0.09375, 1.0, 0.0625, 1.0, 0.0625, 0.5, 0.2968, 0.4854, 0.25, 0.49, 0.2032, 0.4854, 0.1582, 0.4717, 0.1167, 0.4496, 0.08029, 0.4197, 0.05045, 0.3833, 0.02827, 0.3418, 0.01461, 0.2968, 0.01, 0.25, 0.01461, 0.2032, 0.02827, 0.1582, 0.05045, 0.1167, 0.08029, 0.08029, 0.1167, 0.05045, 0.1582, 0.02827, 0.2032, 0.01461, 0.25, 0.01, 0.2968, 0.01461, 0.3418, 0.02827, 0.3833, 0.05045, 0.4197, 0.08029, 0.4496, 0.1167, 0.4717, 0.1582, 0.4854, 0.2032, 0.49, 0.25, 0.4854, 0.2968, 0.4717, 0.3418, 0.4496, 0.3833, 0.4197, 0.4197, 0.3833, 0.4496, 0.3418, 0.4717, 0.0625, 0.5, 0.0625, 1.0, 0.03125, 1.0, 0.03125, 0.5, 0.03125, 0.5, 0.03125, 1.0, 0.0, 1.0, 0.0, 0.5, 0.75, 0.49, 0.7968, 0.4854, 0.8418, 0.4717, 0.8833, 0.4496, 0.9197, 0.4197, 0.9496, 0.3833, 0.9717, 0.3418, 0.9854, 0.2968, 0.99, 0.25, 0.9854, 0.2032, 0.9717, 0.1582, 0.9496, 0.1167, 0.9197, 0.08029, 0.8833, 0.05045, 0.8418, 0.02827, 0.7968, 0.01461, 0.75, 0.01, 0.7032, 0.01461, 0.6582, 0.02827, 0.6167, 0.05045, 0.5803, 0.08029, 0.5504, 0.1167, 0.5283, 0.1582, 0.5146, 0.2032, 0.51, 0.25, 0.5146, 0.2968, 0.5283, 0.3418, 0.5504, 0.3833, 0.5803, 0.4197, 0.6167, 0.4496, 0.6582, 0.4717, 0.7032, 0.4854])
me_cylinder_001.materials.append(mat_woodmatcrib_001)
me_cylinder_001.update()
me_cylinder_002 = bpy.data.meshes.new('Cylinder.002')
me_cylinder_002.from_pydata([(0.0, 1.0, -1.0), (0.0, 1.0, 1.0), (0.1951, 0.9808, -1.0), (0.1951, 0.9808, 1.0), (0.3827, 0.9239, -1.0), (0.3827, 0.9239, 1.0), (0.5556, 0.8315, -1.0), (0.5556, 0.8315, 1.0), (0.7071, 0.7071, -1.0), (0.7071, 0.7071, 1.0), (0.8315, 0.5556, -1.0), (0.8315, 0.5556, 1.0), (0.9239, 0.3827, -1.0), (0.9239, 0.3827, 1.0), (0.9808, 0.1951, -1.0), (0.9808, 0.1951, 1.0), (1.0, 0.0, -1.0), (1.0, 0.0, 1.0), (0.9808, -0.1951, -1.0), (0.9808, -0.1951, 1.0), (0.9239, -0.3827, -1.0), (0.9239, -0.3827, 1.0), (0.8315, -0.5556, -1.0), (0.8315, -0.5556, 1.0), (0.7071, -0.7071, -1.0), (0.7071, -0.7071, 1.0), (0.5556, -0.8315, -1.0), (0.5556, -0.8315, 1.0), (0.3827, -0.9239, -1.0), (0.3827, -0.9239, 1.0), (0.1951, -0.9808, -1.0), (0.1951, -0.9808, 1.0), (0.0, -1.0, -1.0), (0.0, -1.0, 1.0), (-0.1951, -0.9808, -1.0), (-0.1951, -0.9808, 1.0), (-0.3827, -0.9239, -1.0), (-0.3827, -0.9239, 1.0), (-0.5556, -0.8315, -1.0), (-0.5556, -0.8315, 1.0), (-0.7071, -0.7071, -1.0), (-0.7071, -0.7071, 1.0), (-0.8315, -0.5556, -1.0), (-0.8315, -0.5556, 1.0), (-0.9239, -0.3827, -1.0), (-0.9239, -0.3827, 1.0), (-0.9808, -0.1951, -1.0), (-0.9808, -0.1951, 1.0), (-1.0, 0.0, -1.0), (-1.0, 0.0, 1.0), (-0.9808, 0.1951, -1.0), (-0.9808, 0.1951, 1.0), (-0.9239, 0.3827, -1.0), (-0.9239, 0.3827, 1.0), (-0.8315, 0.5556, -1.0), (-0.8315, 0.5556, 1.0), (-0.7071, 0.7071, -1.0), (-0.7071, 0.7071, 1.0), (-0.5556, 0.8315, -1.0), (-0.5556, 0.8315, 1.0), (-0.3827, 0.9239, -1.0), (-0.3827, 0.9239, 1.0), (-0.1951, 0.9808, -1.0), (-0.1951, 0.9808, 1.0)], [], [(0, 1, 3, 2), (2, 3, 5, 4), (4, 5, 7, 6), (6, 7, 9, 8), (8, 9, 11, 10), (10, 11, 13, 12), (12, 13, 15, 14), (14, 15, 17, 16), (16, 17, 19, 18), (18, 19, 21, 20), (20, 21, 23, 22), (22, 23, 25, 24), (24, 25, 27, 26), (26, 27, 29, 28), (28, 29, 31, 30), (30, 31, 33, 32), (32, 33, 35, 34), (34, 35, 37, 36), (36, 37, 39, 38), (38, 39, 41, 40), (40, 41, 43, 42), (42, 43, 45, 44), (44, 45, 47, 46), (46, 47, 49, 48), (48, 49, 51, 50), (50, 51, 53, 52), (52, 53, 55, 54), (54, 55, 57, 56), (56, 57, 59, 58), (58, 59, 61, 60), (3, 1, 63, 61, 59, 57, 55, 53, 51, 49, 47, 45, 43, 41, 39, 37, 35, 33, 31, 29, 27, 25, 23, 21, 19, 17, 15, 13, 11, 9, 7, 5), (60, 61, 63, 62), (62, 63, 1, 0), (0, 2, 4, 6, 8, 10, 12, 14, 16, 18, 20, 22, 24, 26, 28, 30, 32, 34, 36, 38, 40, 42, 44, 46, 48, 50, 52, 54, 56, 58, 60, 62)])
_uv = me_cylinder_002.uv_layers.new(name='UVMap')
_uv.uv.foreach_set('vector', [1.0, 0.5, 1.0, 1.0, 0.9688, 1.0, 0.9688, 0.5, 0.9688, 0.5, 0.9688, 1.0, 0.9375, 1.0, 0.9375, 0.5, 0.9375, 0.5, 0.9375, 1.0, 0.9062, 1.0, 0.9062, 0.5, 0.9062, 0.5, 0.9062, 1.0, 0.875, 1.0, 0.875, 0.5, 0.875, 0.5, 0.875, 1.0, 0.8438, 1.0, 0.8438, 0.5, 0.8438, 0.5, 0.8438, 1.0, 0.8125, 1.0, 0.8125, 0.5, 0.8125, 0.5, 0.8125, 1.0, 0.7812, 1.0, 0.7812, 0.5, 0.7812, 0.5, 0.7812, 1.0, 0.75, 1.0, 0.75, 0.5, 0.75, 0.5, 0.75, 1.0, 0.7188, 1.0, 0.7188, 0.5, 0.7188, 0.5, 0.7188, 1.0, 0.6875, 1.0, 0.6875, 0.5, 0.6875, 0.5, 0.6875, 1.0, 0.6562, 1.0, 0.6562, 0.5, 0.6562, 0.5, 0.6562, 1.0, 0.625, 1.0, 0.625, 0.5, 0.625, 0.5, 0.625, 1.0, 0.5938, 1.0, 0.5938, 0.5, 0.5938, 0.5, 0.5938, 1.0, 0.5625, 1.0, 0.5625, 0.5, 0.5625, 0.5, 0.5625, 1.0, 0.5312, 1.0, 0.5312, 0.5, 0.5312, 0.5, 0.5312, 1.0, 0.5, 1.0, 0.5, 0.5, 0.5, 0.5, 0.5, 1.0, 0.4688, 1.0, 0.4688, 0.5, 0.4688, 0.5, 0.4688, 1.0, 0.4375, 1.0, 0.4375, 0.5, 0.4375, 0.5, 0.4375, 1.0, 0.4062, 1.0, 0.4062, 0.5, 0.4062, 0.5, 0.4062, 1.0, 0.375, 1.0, 0.375, 0.5, 0.375, 0.5, 0.375, 1.0, 0.3438, 1.0, 0.3438, 0.5, 0.3438, 0.5, 0.3438, 1.0, 0.3125, 1.0, 0.3125, 0.5, 0.3125, 0.5, 0.3125, 1.0, 0.2812, 1.0, 0.2812, 0.5, 0.2812, 0.5, 0.2812, 1.0, 0.25, 1.0, 0.25, 0.5, 0.25, 0.5, 0.25, 1.0, 0.2188, 1.0, 0.2188, 0.5, 0.2188, 0.5, 0.2188, 1.0, 0.1875, 1.0, 0.1875, 0.5, 0.1875, 0.5, 0.1875, 1.0, 0.1562, 1.0, 0.1562, 0.5, 0.1562, 0.5, 0.1562, 1.0, 0.125, 1.0, 0.125, 0.5, 0.125, 0.5, 0.125, 1.0, 0.09375, 1.0, 0.09375, 0.5, 0.09375, 0.5, 0.09375, 1.0, 0.0625, 1.0, 0.0625, 0.5, 0.2968, 0.4854, 0.25, 0.49, 0.2032, 0.4854, 0.1582, 0.4717, 0.1167, 0.4496, 0.08029, 0.4197, 0.05045, 0.3833, 0.02827, 0.3418, 0.01461, 0.2968, 0.01, 0.25, 0.01461, 0.2032, 0.02827, 0.1582, 0.05045, 0.1167, 0.08029, 0.08029, 0.1167, 0.05045, 0.1582, 0.02827, 0.2032, 0.01461, 0.25, 0.01, 0.2968, 0.01461, 0.3418, 0.02827, 0.3833, 0.05045, 0.4197, 0.08029, 0.4496, 0.1167, 0.4717, 0.1582, 0.4854, 0.2032, 0.49, 0.25, 0.4854, 0.2968, 0.4717, 0.3418, 0.4496, 0.3833, 0.4197, 0.4197, 0.3833, 0.4496, 0.3418, 0.4717, 0.0625, 0.5, 0.0625, 1.0, 0.03125, 1.0, 0.03125, 0.5, 0.03125, 0.5, 0.03125, 1.0, 0.0, 1.0, 0.0, 0.5, 0.75, 0.49, 0.7968, 0.4854, 0.8418, 0.4717, 0.8833, 0.4496, 0.9197, 0.4197, 0.9496, 0.3833, 0.9717, 0.3418, 0.9854, 0.2968, 0.99, 0.25, 0.9854, 0.2032, 0.9717, 0.1582, 0.9496, 0.1167, 0.9197, 0.08029, 0.8833, 0.05045, 0.8418, 0.02827, 0.7968, 0.01461, 0.75, 0.01, 0.7032, 0.01461, 0.6582, 0.02827, 0.6167, 0.05045, 0.5803, 0.08029, 0.5504, 0.1167, 0.5283, 0.1582, 0.5146, 0.2032, 0.51, 0.25, 0.5146, 0.2968, 0.5283, 0.3418, 0.5504, 0.3833, 0.5803, 0.4197, 0.6167, 0.4496, 0.6582, 0.4717, 0.7032, 0.4854])
me_cylinder_002.materials.append(mat_woodmatcrib_001)
me_cylinder_002.update()
me_cylinder_003 = bpy.data.meshes.new('Cylinder.003')
me_cylinder_003.from_pydata([(0.0, 1.0, -1.0), (0.0, 1.0, 1.0), (0.1951, 0.9808, -1.0), (0.1951, 0.9808, 1.0), (0.3827, 0.9239, -1.0), (0.3827, 0.9239, 1.0), (0.5556, 0.8315, -1.0), (0.5556, 0.8315, 1.0), (0.7071, 0.7071, -1.0), (0.7071, 0.7071, 1.0), (0.8315, 0.5556, -1.0), (0.8315, 0.5556, 1.0), (0.9239, 0.3827, -1.0), (0.9239, 0.3827, 1.0), (0.9808, 0.1951, -1.0), (0.9808, 0.1951, 1.0), (1.0, 0.0, -1.0), (1.0, 0.0, 1.0), (0.9808, -0.1951, -1.0), (0.9808, -0.1951, 1.0), (0.9239, -0.3827, -1.0), (0.9239, -0.3827, 1.0), (0.8315, -0.5556, -1.0), (0.8315, -0.5556, 1.0), (0.7071, -0.7071, -1.0), (0.7071, -0.7071, 1.0), (0.5556, -0.8315, -1.0), (0.5556, -0.8315, 1.0), (0.3827, -0.9239, -1.0), (0.3827, -0.9239, 1.0), (0.1951, -0.9808, -1.0), (0.1951, -0.9808, 1.0), (0.0, -1.0, -1.0), (0.0, -1.0, 1.0), (-0.1951, -0.9808, -1.0), (-0.1951, -0.9808, 1.0), (-0.3827, -0.9239, -1.0), (-0.3827, -0.9239, 1.0), (-0.5556, -0.8315, -1.0), (-0.5556, -0.8315, 1.0), (-0.7071, -0.7071, -1.0), (-0.7071, -0.7071, 1.0), (-0.8315, -0.5556, -1.0), (-0.8315, -0.5556, 1.0), (-0.9239, -0.3827, -1.0), (-0.9239, -0.3827, 1.0), (-0.9808, -0.1951, -1.0), (-0.9808, -0.1951, 1.0), (-1.0, 0.0, -1.0), (-1.0, 0.0, 1.0), (-0.9808, 0.1951, -1.0), (-0.9808, 0.1951, 1.0), (-0.9239, 0.3827, -1.0), (-0.9239, 0.3827, 1.0), (-0.8315, 0.5556, -1.0), (-0.8315, 0.5556, 1.0), (-0.7071, 0.7071, -1.0), (-0.7071, 0.7071, 1.0), (-0.5556, 0.8315, -1.0), (-0.5556, 0.8315, 1.0), (-0.3827, 0.9239, -1.0), (-0.3827, 0.9239, 1.0), (-0.1951, 0.9808, -1.0), (-0.1951, 0.9808, 1.0)], [], [(0, 1, 3, 2), (2, 3, 5, 4), (4, 5, 7, 6), (6, 7, 9, 8), (8, 9, 11, 10), (10, 11, 13, 12), (12, 13, 15, 14), (14, 15, 17, 16), (16, 17, 19, 18), (18, 19, 21, 20), (20, 21, 23, 22), (22, 23, 25, 24), (24, 25, 27, 26), (26, 27, 29, 28), (28, 29, 31, 30), (30, 31, 33, 32), (32, 33, 35, 34), (34, 35, 37, 36), (36, 37, 39, 38), (38, 39, 41, 40), (40, 41, 43, 42), (42, 43, 45, 44), (44, 45, 47, 46), (46, 47, 49, 48), (48, 49, 51, 50), (50, 51, 53, 52), (52, 53, 55, 54), (54, 55, 57, 56), (56, 57, 59, 58), (58, 59, 61, 60), (3, 1, 63, 61, 59, 57, 55, 53, 51, 49, 47, 45, 43, 41, 39, 37, 35, 33, 31, 29, 27, 25, 23, 21, 19, 17, 15, 13, 11, 9, 7, 5), (60, 61, 63, 62), (62, 63, 1, 0), (0, 2, 4, 6, 8, 10, 12, 14, 16, 18, 20, 22, 24, 26, 28, 30, 32, 34, 36, 38, 40, 42, 44, 46, 48, 50, 52, 54, 56, 58, 60, 62)])
_uv = me_cylinder_003.uv_layers.new(name='UVMap')
_uv.uv.foreach_set('vector', [1.0, 0.5, 1.0, 1.0, 0.9688, 1.0, 0.9688, 0.5, 0.9688, 0.5, 0.9688, 1.0, 0.9375, 1.0, 0.9375, 0.5, 0.9375, 0.5, 0.9375, 1.0, 0.9062, 1.0, 0.9062, 0.5, 0.9062, 0.5, 0.9062, 1.0, 0.875, 1.0, 0.875, 0.5, 0.875, 0.5, 0.875, 1.0, 0.8438, 1.0, 0.8438, 0.5, 0.8438, 0.5, 0.8438, 1.0, 0.8125, 1.0, 0.8125, 0.5, 0.8125, 0.5, 0.8125, 1.0, 0.7812, 1.0, 0.7812, 0.5, 0.7812, 0.5, 0.7812, 1.0, 0.75, 1.0, 0.75, 0.5, 0.75, 0.5, 0.75, 1.0, 0.7188, 1.0, 0.7188, 0.5, 0.7188, 0.5, 0.7188, 1.0, 0.6875, 1.0, 0.6875, 0.5, 0.6875, 0.5, 0.6875, 1.0, 0.6562, 1.0, 0.6562, 0.5, 0.6562, 0.5, 0.6562, 1.0, 0.625, 1.0, 0.625, 0.5, 0.625, 0.5, 0.625, 1.0, 0.5938, 1.0, 0.5938, 0.5, 0.5938, 0.5, 0.5938, 1.0, 0.5625, 1.0, 0.5625, 0.5, 0.5625, 0.5, 0.5625, 1.0, 0.5312, 1.0, 0.5312, 0.5, 0.5312, 0.5, 0.5312, 1.0, 0.5, 1.0, 0.5, 0.5, 0.5, 0.5, 0.5, 1.0, 0.4688, 1.0, 0.4688, 0.5, 0.4688, 0.5, 0.4688, 1.0, 0.4375, 1.0, 0.4375, 0.5, 0.4375, 0.5, 0.4375, 1.0, 0.4062, 1.0, 0.4062, 0.5, 0.4062, 0.5, 0.4062, 1.0, 0.375, 1.0, 0.375, 0.5, 0.375, 0.5, 0.375, 1.0, 0.3438, 1.0, 0.3438, 0.5, 0.3438, 0.5, 0.3438, 1.0, 0.3125, 1.0, 0.3125, 0.5, 0.3125, 0.5, 0.3125, 1.0, 0.2812, 1.0, 0.2812, 0.5, 0.2812, 0.5, 0.2812, 1.0, 0.25, 1.0, 0.25, 0.5, 0.25, 0.5, 0.25, 1.0, 0.2188, 1.0, 0.2188, 0.5, 0.2188, 0.5, 0.2188, 1.0, 0.1875, 1.0, 0.1875, 0.5, 0.1875, 0.5, 0.1875, 1.0, 0.1562, 1.0, 0.1562, 0.5, 0.1562, 0.5, 0.1562, 1.0, 0.125, 1.0, 0.125, 0.5, 0.125, 0.5, 0.125, 1.0, 0.09375, 1.0, 0.09375, 0.5, 0.09375, 0.5, 0.09375, 1.0, 0.0625, 1.0, 0.0625, 0.5, 0.2968, 0.4854, 0.25, 0.49, 0.2032, 0.4854, 0.1582, 0.4717, 0.1167, 0.4496, 0.08029, 0.4197, 0.05045, 0.3833, 0.02827, 0.3418, 0.01461, 0.2968, 0.01, 0.25, 0.01461, 0.2032, 0.02827, 0.1582, 0.05045, 0.1167, 0.08029, 0.08029, 0.1167, 0.05045, 0.1582, 0.02827, 0.2032, 0.01461, 0.25, 0.01, 0.2968, 0.01461, 0.3418, 0.02827, 0.3833, 0.05045, 0.4197, 0.08029, 0.4496, 0.1167, 0.4717, 0.1582, 0.4854, 0.2032, 0.49, 0.25, 0.4854, 0.2968, 0.4717, 0.3418, 0.4496, 0.3833, 0.4197, 0.4197, 0.3833, 0.4496, 0.3418, 0.4717, 0.0625, 0.5, 0.0625, 1.0, 0.03125, 1.0, 0.03125, 0.5, 0.03125, 0.5, 0.03125, 1.0, 0.0, 1.0, 0.0, 0.5, 0.75, 0.49, 0.7968, 0.4854, 0.8418, 0.4717, 0.8833, 0.4496, 0.9197, 0.4197, 0.9496, 0.3833, 0.9717, 0.3418, 0.9854, 0.2968, 0.99, 0.25, 0.9854, 0.2032, 0.9717, 0.1582, 0.9496, 0.1167, 0.9197, 0.08029, 0.8833, 0.05045, 0.8418, 0.02827, 0.7968, 0.01461, 0.75, 0.01, 0.7032, 0.01461, 0.6582, 0.02827, 0.6167, 0.05045, 0.5803, 0.08029, 0.5504, 0.1167, 0.5283, 0.1582, 0.5146, 0.2032, 0.51, 0.25, 0.5146, 0.2968, 0.5283, 0.3418, 0.5504, 0.3833, 0.5803, 0.4197, 0.6167, 0.4496, 0.6582, 0.4717, 0.7032, 0.4854])
me_cylinder_003.materials.append(mat_woodmatcrib_001)
me_cylinder_003.update()
me_cube_005 = bpy.data.meshes.new('Cube.005')
me_cube_005.from_pydata([(-1.0, -1.0, -1.0), (-1.0, -1.0, 1.0), (-1.0, 1.0, -1.0), (-1.0, 1.0, 1.0), (1.0, -1.0, -1.0), (1.0, -1.0, 1.0), (1.0, 1.0, -1.0), (1.0, 1.0, 1.0)], [], [(0, 1, 3, 2), (2, 3, 7, 6), (6, 7, 5, 4), (4, 5, 1, 0), (2, 6, 4, 0), (7, 3, 1, 5)])
_uv = me_cube_005.uv_layers.new(name='UVMap')
_uv.uv.foreach_set('vector', [0.375, 0.0, 0.625, 0.0, 0.625, 0.25, 0.375, 0.25, 0.375, 0.25, 0.625, 0.25, 0.625, 0.5, 0.375, 0.5, 0.375, 0.5, 0.625, 0.5, 0.625, 0.75, 0.375, 0.75, 0.375, 0.75, 0.625, 0.75, 0.625, 1.0, 0.375, 1.0, 0.125, 0.5, 0.375, 0.5, 0.375, 0.75, 0.125, 0.75, 0.625, 0.5, 0.875, 0.5, 0.875, 0.75, 0.625, 0.75])
me_cube_005.materials.append(mat_cribmatfabric)
me_cube_005.update()

# ---- objects
ob_cube = bpy.data.objects.new('Cube', me_cube)
ob_cube_001 = bpy.data.objects.new('Cube.001', me_cube_001)
ob_cube_002 = bpy.data.objects.new('Cube.002', me_cube_002)
ob_cube_003 = bpy.data.objects.new('Cube.003', me_cube_003)
ob_cube_004 = bpy.data.objects.new('Cube.004', me_cube_004)
ob_cylinder = bpy.data.objects.new('Cylinder', me_cylinder)
ob_cylinder_001 = bpy.data.objects.new('Cylinder.001', me_cylinder_001)
ob_cylinder_002 = bpy.data.objects.new('Cylinder.002', me_cylinder_002)
ob_cylinder_003 = bpy.data.objects.new('Cylinder.003', me_cylinder_003)
ob_cube_005 = bpy.data.objects.new('Cube.005', me_cube_005)

# ---- transforms, parenting, visibility, modifiers, constraints
ob_cube.location = (-8.411, -12.92, 4.01)
ob_cube.scale = (0.9343, 0.9343, 2.083)
ob_cube.lock_rotations_4d = False
ob_cube.empty_display_type = 'ARROWS'
ob_cube.lineart.crease_threshold = 0.0
ob_cube_001.location = (-8.411, 13.12, 4.01)
ob_cube_001.scale = (0.9343, 0.9343, 2.083)
ob_cube_001.lock_rotations_4d = False
ob_cube_001.empty_display_type = 'ARROWS'
ob_cube_001.lineart.crease_threshold = 0.0
ob_cube_002.location = (8.251, 13.12, 4.01)
ob_cube_002.scale = (0.9343, 0.9343, 2.083)
ob_cube_002.lock_rotations_4d = False
ob_cube_002.empty_display_type = 'ARROWS'
ob_cube_002.lineart.crease_threshold = 0.0
ob_cube_003.location = (8.251, -12.92, 4.01)
ob_cube_003.scale = (0.9343, 0.9343, 2.083)
ob_cube_003.lock_rotations_4d = False
ob_cube_003.empty_display_type = 'ARROWS'
ob_cube_003.lineart.crease_threshold = 0.0
ob_cube_004.location = (0.0, 0.08007, 4.01)
ob_cube_004.scale = (8.187, 13.17, -0.3741)
ob_cylinder.location = (-6.607, -12.61, 10.1)
ob_cylinder.scale = (0.2294, 0.2294, 5.955)
_m = ob_cylinder.modifiers.new('Array', 'ARRAY')
_m.count = 9
_m.relative_offset_displace = (3.6, 0.0, 0.0)
ob_cylinder_001.location = (-6.607, 12.68, 10.1)
ob_cylinder_001.scale = (0.2294, 0.2294, 5.955)
_m = ob_cylinder_001.modifiers.new('Array', 'ARRAY')
_m.count = 9
_m.relative_offset_displace = (3.6, 0.0, 0.0)
ob_cylinder_002.location = (-7.75, -11.47, 10.1)
ob_cylinder_002.rotation_euler = (0.0, 0.0, 1.571)
ob_cylinder_002.scale = (0.2294, 0.2294, 5.955)
_m = ob_cylinder_002.modifiers.new('Array', 'ARRAY')
_m.count = 15
_m.relative_offset_displace = (3.6, 0.0, 0.0)
ob_cylinder_003.location = (7.918, -11.47, 10.1)
ob_cylinder_003.rotation_euler = (0.0, 0.0, 1.571)
ob_cylinder_003.scale = (0.2294, 0.2294, 5.955)
_m = ob_cylinder_003.modifiers.new('Array', 'ARRAY')
_m.count = 15
_m.relative_offset_displace = (3.6, 0.0, 0.0)
ob_cube_005.location = (0.0, 0.0, 5.555)
ob_cube_005.scale = (7.276, 12.28, 1.33)
_m = ob_cube_005.modifiers.new('Bevel', 'BEVEL')
_m.width = 0.15
_m.width_pct = 0.15
_m.segments = 3

# ---- collection membership
col_collection.objects.link(ob_cube)
col_collection.objects.link(ob_cube_001)
col_collection.objects.link(ob_cube_002)
col_collection.objects.link(ob_cube_003)
col_collection.objects.link(ob_cube_004)
col_collection.objects.link(ob_cylinder)
col_collection.objects.link(ob_cylinder_001)
col_collection.objects.link(ob_cylinder_002)
col_collection.objects.link(ob_cylinder_003)
col_collection.objects.link(ob_cube_005)

# ---- scene / render settings (as saved in the file)
scene.frame_start = 1; scene.frame_end = 250; scene.frame_set(1)
scene.render.engine = 'BLENDER_EEVEE_NEXT'
scene.cycles.sampling_pattern = 'TABULATED_SOBOL'
scene.eevee.ray_tracing_options.trace_max_roughness = 0.0
bpy.context.view_layer.update()

# ---- added for rendering (the .blend has no active camera and no usable light): camera, sun
cam_auto = bpy.data.cameras.new('AutoCamera')
cam_auto.lens = 50.0
cam_auto.sensor_width = 36.0
cam_auto.clip_end = 1000.0
ob_auto_camera = bpy.data.objects.new('AutoCamera', cam_auto)
scene.collection.objects.link(ob_auto_camera)
ob_auto_camera.location = (34.1321, -40.9526, 36.5133)
ob_auto_camera.rotation_euler = (1.09748, -7.21219e-08, 0.694738)
scene.camera = ob_auto_camera
light_auto_sun = bpy.data.lights.new('AutoSun', 'SUN')
light_auto_sun.energy = 3.0
light_auto_sun.angle = 0.0523599
ob_auto_sun = bpy.data.objects.new('AutoSun', light_auto_sun)
scene.collection.objects.link(ob_auto_sun)
ob_auto_sun.rotation_euler = (0.872665, 0.174533, 0.523599)
bpy.context.view_layer.update()
